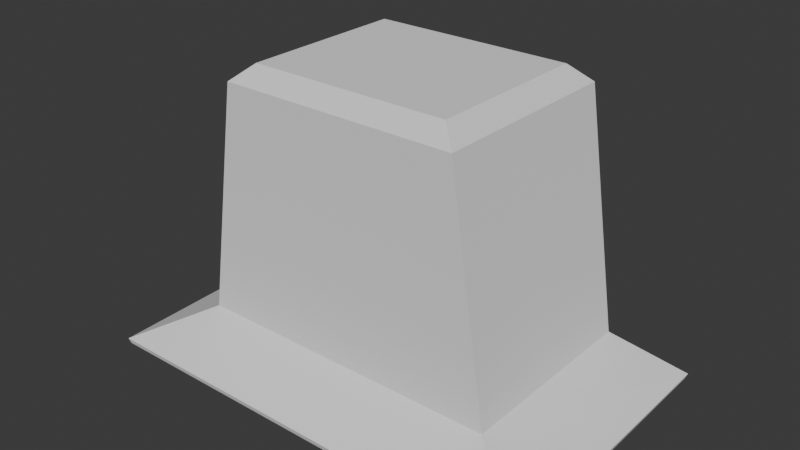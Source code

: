 # Source: hat.blend  (saved by Blender 4.4.30; exported with 4.5.12 LTS)
import bpy
from mathutils import Matrix  # noqa: F401  (used for matrix-valued properties, if any)

bpy.ops.wm.read_factory_settings(use_empty=True)
scene = bpy.context.scene
scene.name = 'Scene'

# ---- collections
col_collection = bpy.data.collections.new('Collection'); scene.collection.children.link(col_collection)

# ---- world
world_world = bpy.data.worlds.new('World'); scene.world = world_world
world_world.use_nodes = True; world_world.node_tree.nodes.clear()
_N = world_world.node_tree.nodes; _L = world_world.node_tree.links
n0 = _N.new('ShaderNodeOutputWorld'); n0.name = 'World Output'; n0.location = (300, 300)
n1 = _N.new('ShaderNodeBackground'); n1.name = 'Background'; n1.location = (10, 300)
n1.inputs[0].default_value = (0.05088, 0.05088, 0.05088, 1.0)
_L.new(n1.outputs[0], n0.inputs[0])
n0.is_active_output = True
world_world.color = (0.05088, 0.05088, 0.05088)
world_world.sun_shadow_jitter_overblur = 0.0

# ---- meshes
me_001 = bpy.data.meshes.new('平面.001')
me_001.from_pydata([(1.334, 2.979e-07, 0.4319), (-1.334, 2.979e-07, 0.4319), (1.334, 1.701, 0.4319), (-1.334, 1.701, 0.4319), (0.6124, 1.701, 0.4451), (-0.6124, 1.701, 0.4451), (0.5837, 1.701, 1.945), (-0.5837, 1.701, 1.945), (1.927, -0.5039, 0.1138), (-1.927, -0.5039, 0.1138), (1.927, 1.953, 0.1581), (-1.927, 1.953, 0.1581), (1.577, 1.953, 0.1771), (-1.577, 1.953, 0.1771), (0.8597, 0.1403, 2.583), (1.022, 4.498e-07, 2.444), (-0.8597, 0.1403, 2.583), (-1.022, 4.498e-07, 2.444), (1.022, 1.701, 2.444), (0.8597, 1.561, 2.583), (-0.8597, 1.561, 2.583), (-1.022, 1.701, 2.444), (1.312, 0.02407, 0.3945), (-1.312, 0.02407, 0.3945), (1.313, 1.673, 0.3974), (-1.313, 1.673, 0.3974), (0.6123, 1.652, 0.4384), (-0.6123, 1.652, 0.4384), (0.5837, 1.651, 1.945), (-0.5837, 1.651, 1.945), (1.914, -0.4903, 0.06758), (-1.914, -0.4903, 0.06758), (1.91, 1.942, 0.1123), (-1.91, 1.942, 0.1123), (1.575, 1.919, 0.1412), (-1.575, 1.919, 0.1412), (0.8463, 0.1555, 2.537), (0.9912, 0.03261, 2.421), (-0.8463, 0.1555, 2.537), (-0.9912, 0.03261, 2.421), (0.9912, 1.669, 2.421), (0.8463, 1.546, 2.537), (-0.8463, 1.546, 2.537), (-0.9912, 1.669, 2.421)], [], [(16, 14, 19), (1, 17, 21), (2, 4, 6), (1, 0, 15), (3, 21, 7), (21, 18, 6), (3, 5, 13), (0, 1, 9), (0, 8, 10), (2, 10, 12), (1, 3, 11), (14, 16, 17), (18, 21, 20), (15, 18, 19), (21, 17, 16), (0, 2, 18), (16, 19, 20), (1, 21, 3), (2, 6, 18), (1, 15, 17), (3, 7, 5), (21, 6, 7), (3, 13, 11), (0, 9, 8), (0, 10, 2), (2, 12, 4), (1, 11, 9), (14, 17, 15), (18, 20, 19), (15, 19, 14), (21, 16, 20), (0, 18, 15), (38, 41, 36), (23, 43, 39), (24, 28, 26), (23, 37, 22), (25, 29, 43), (43, 28, 40), (25, 35, 27), (22, 31, 23), (22, 32, 30), (24, 34, 32), (23, 33, 25), (36, 39, 38), (40, 42, 43), (37, 41, 40), (43, 38, 39), (22, 40, 24), (38, 42, 41), (23, 25, 43), (24, 40, 28), (23, 39, 37), (25, 27, 29), (43, 29, 28), (25, 33, 35), (22, 30, 31), (22, 24, 32), (24, 26, 34), (23, 31, 33), (36, 37, 39), (40, 41, 42), (37, 36, 41), (43, 42, 38), (22, 37, 40), (6, 4, 26, 28), (13, 5, 27, 35), (10, 8, 30, 32), (12, 10, 32, 34), (5, 7, 29, 27), (7, 6, 28, 29), (11, 13, 35, 33), (8, 9, 31, 30), (4, 12, 34, 26), (9, 11, 33, 31)])
_k = set([(0, 1), (0, 2), (0, 8), (0, 9), (0, 10), (0, 15), (1, 3), (1, 9), (1, 11), (1, 17), (2, 4), (2, 10), (2, 12), (2, 18), (3, 5), (3, 11), (3, 13), (3, 21), (14, 15), (14, 16), (14, 19), (15, 17), (15, 18), (16, 17), (16, 20), (17, 21), (18, 19), (18, 21), (19, 20), (20, 21), (22, 23), (22, 24), (22, 30), (22, 31), (22, 32), (22, 37), (23, 25), (23, 31), (23, 33), (23, 39), (24, 26), (24, 32), (24, 34), (24, 40), (25, 27), (25, 33), (25, 35), (25, 43), (36, 37), (36, 38), (36, 41), (37, 39), (37, 40), (38, 39), (38, 42), (39, 43), (40, 41), (40, 43), (41, 42), (42, 43)])
me_001.attributes.new('sharp_edge', 'BOOLEAN', 'EDGE').data.foreach_set('value', [ (min(e.vertices), max(e.vertices)) in _k for e in me_001.edges])
_uv = me_001.uv_layers.new(name='UVMap')
_uv.uv.foreach_set('vector', [0.9298, 1.0, 0.07016, 1.0, 0.07016, 1.0, 1.0, 0.0, 1.0, 0.9352, 1.0, 0.9352, 0.0, 0.0, 0.0, 0.0, 0.0, 1.0, 1.0, 0.0, 0.0, 0.0, 0.0, 0.9352, 1.0, 0.0, 1.0, 0.9352, 1.0, 1.0, 1.063, 1.0, -0.06328, 1.0, 0.0, 1.0, 1.0, 0.0, 1.0, 0.0, 1.0, 0.0, 0.0, 0.0, 1.0, 0.0, 1.0, 0.0, 0.0, 0.0, 0.0, 0.0, 0.0, 0.0, 0.0, 0.0, 0.0, 0.0, 0.0, 0.0, 1.0, 0.0, 1.0, 0.0, 1.0, 0.0, 0.07016, 1.0, 0.9298, 1.0, 1.0, 0.9352, -0.06328, 1.0, 1.063, 1.0, 0.9298, 1.0, 0.0, 0.9352, 0.0, 0.9352, 0.07016, 1.0, 1.0, 0.9352, 1.0, 0.9352, 0.9298, 1.0, 0.0, 0.0, 0.0, 0.0, 0.0, 0.9352, 0.9298, 1.0, 0.07016, 1.0, 0.9298, 1.0, 1.0, 0.0, 1.0, 0.9352, 1.0, 0.0, 0.0, 0.0, 0.0, 1.0, 0.0, 0.9352, 1.0, 0.0, 0.0, 0.9352, 1.0, 0.9352, 1.0, 0.0, 1.0, 1.0, 1.0, 0.0, 1.063, 1.0, 0.0, 1.0, 1.0, 1.0, 1.0, 0.0, 1.0, 0.0, 1.0, 0.0, 0.0, 0.0, 1.0, 0.0, 0.0, 0.0, 0.0, 0.0, 0.0, 0.0, 0.0, 0.0, 0.0, 0.0, 0.0, 0.0, 0.0, 0.0, 1.0, 0.0, 1.0, 0.0, 1.0, 0.0, 0.07016, 1.0, 1.0, 0.9352, 0.0, 0.9352, -0.06328, 1.0, 0.9298, 1.0, 0.07016, 1.0, 0.0, 0.9352, 0.07016, 1.0, 0.07016, 1.0, 1.0, 0.9352, 0.9298, 1.0, 0.9298, 1.0, 0.0, 0.0, 0.0, 0.9352, 0.0, 0.9352, 0.9298, 1.0, 0.07016, 1.0, 0.07016, 1.0, 1.0, 0.0, 1.0, 0.9352, 1.0, 0.9352, 0.0, 0.0, 0.0, 1.0, 0.0, 0.0, 1.0, 0.0, 0.0, 0.9352, 0.0, 0.0, 1.0, 0.0, 1.0, 1.0, 1.0, 0.9352, 1.063, 1.0, 0.0, 1.0, -0.06328, 1.0, 1.0, 0.0, 1.0, 0.0, 1.0, 0.0, 0.0, 0.0, 1.0, 0.0, 1.0, 0.0, 0.0, 0.0, 0.0, 0.0, 0.0, 0.0, 0.0, 0.0, 0.0, 0.0, 0.0, 0.0, 1.0, 0.0, 1.0, 0.0, 1.0, 0.0, 0.07016, 1.0, 1.0, 0.9352, 0.9298, 1.0, -0.06328, 1.0, 0.9298, 1.0, 1.063, 1.0, 0.0, 0.9352, 0.07016, 1.0, 0.0, 0.9352, 1.0, 0.9352, 0.9298, 1.0, 1.0, 0.9352, 0.0, 0.0, 0.0, 0.9352, 0.0, 0.0, 0.9298, 1.0, 0.9298, 1.0, 0.07016, 1.0, 1.0, 0.0, 1.0, 0.0, 1.0, 0.9352, 0.0, 0.0, 0.0, 0.9352, 0.0, 1.0, 1.0, 0.0, 1.0, 0.9352, 0.0, 0.9352, 1.0, 0.0, 1.0, 0.0, 1.0, 1.0, 1.063, 1.0, 1.0, 1.0, 0.0, 1.0, 1.0, 0.0, 1.0, 0.0, 1.0, 0.0, 0.0, 0.0, 0.0, 0.0, 1.0, 0.0, 0.0, 0.0, 0.0, 0.0, 0.0, 0.0, 0.0, 0.0, 0.0, 0.0, 0.0, 0.0, 1.0, 0.0, 1.0, 0.0, 1.0, 0.0, 0.07016, 1.0, 0.0, 0.9352, 1.0, 0.9352, -0.06328, 1.0, 0.07016, 1.0, 0.9298, 1.0, 0.0, 0.9352, 0.07016, 1.0, 0.07016, 1.0, 1.0, 0.9352, 0.9298, 1.0, 0.9298, 1.0, 0.0, 0.0, 0.0, 0.9352, 0.0, 0.9352, 0.0, 1.0, 0.0, 0.0, 0.0, 0.0, 0.0, 1.0, 1.0, 0.0, 1.0, 0.0, 1.0, 0.0, 1.0, 0.0, 0.0, 0.0, 0.0, 0.0, 0.0, 0.0, 0.0, 0.0, 0.0, 0.0, 0.0, 0.0, 0.0, 0.0, 0.0, 0.0, 1.0, 0.0, 1.0, 1.0, 1.0, 1.0, 1.0, 0.0, 1.0, 1.0, 0.0, 1.0, 0.0, 1.0, 1.0, 1.0, 1.0, 0.0, 1.0, 0.0, 1.0, 0.0, 1.0, 0.0, 0.0, 0.0, 1.0, 0.0, 1.0, 0.0, 0.0, 0.0, 0.0, 0.0, 0.0, 0.0, 0.0, 0.0, 0.0, 0.0, 1.0, 0.0, 1.0, 0.0, 1.0, 0.0, 1.0, 0.0])
me_001.update()
me_001.normals_split_custom_set([tuple(v) for v in zip(*[iter([0.0, 0.0, 1.0, 0.0, 0.0, 1.0, 0.0, 0.0, 1.0, -0.9881, 0.0, 0.1536, -0.9881, 0.0, 0.1536, -0.9881, 0.0, 0.1536, 1.652e-07, 1.0, 1.376e-08, 1.652e-07, 1.0, 1.376e-08, 1.652e-07, 1.0, 1.376e-08, 0.0, -1.0, 7.55e-08, 0.0, -1.0, 7.55e-08, 0.0, -1.0, 7.55e-08, 1.167e-07, 1.0, -3.449e-07, 1.167e-07, 1.0, -3.449e-07, 1.167e-07, 1.0, -3.449e-07, 0.0, 1.0, 0.0, 0.0, 1.0, 0.0, 0.0, 1.0, 0.0, -0.01294, 0.7049, 0.7092, -0.01294, 0.7049, 0.7092, -0.01294, 0.7049, 0.7092, 0.0, -0.5338, 0.8456, 0.0, -0.5338, 0.8456, 0.0, -0.5338, 0.8456, 0.4622, -0.01597, 0.8866, 0.4622, -0.01597, 0.8866, 0.4622, -0.01597, 0.8866, 0.03915, 0.6917, 0.7211, 0.03915, 0.6917, 0.7211, 0.03915, 0.6917, 0.7211, -0.4194, 1.609e-07, 0.9078, -0.4194, 1.609e-07, 0.9078, -0.4194, 1.609e-07, 0.9078, 0.0, -0.705, 0.7092, 0.0, -0.705, 0.7092, 0.0, -0.705, 0.7092, 0.0, 0.705, 0.7092, 0.0, 0.705, 0.7092, 0.0, 0.705, 0.7092, 0.6525, 0.0, 0.7578, 0.6525, 0.0, 0.7578, 0.6525, 0.0, 0.7578, -0.6525, 0.0, 0.7578, -0.6525, 0.0, 0.7578, -0.6525, 0.0, 0.7578, 0.9881, 0.0, 0.1536, 0.9881, 0.0, 0.1536, 0.9881, 0.0, 0.1536, 0.0, 0.0, 1.0, 0.0, 0.0, 1.0, 0.0, 0.0, 1.0, -0.9881, 0.0, 0.1536, -0.9881, 0.0, 0.1536, -0.9881, 0.0, 0.1536, -1.167e-07, 1.0, -3.449e-07, -1.167e-07, 1.0, -3.449e-07, -1.167e-07, 1.0, -3.449e-07, 0.0, -1.0, 7.55e-08, 0.0, -1.0, 7.55e-08, 0.0, -1.0, 7.55e-08, -1.652e-07, 1.0, 1.376e-08, -1.652e-07, 1.0, 1.376e-08, -1.652e-07, 1.0, 1.376e-08, 0.0, 1.0, -8.194e-07, 0.0, 1.0, -8.194e-07, 0.0, 1.0, -8.194e-07, -0.03915, 0.6917, 0.7211, -0.03915, 0.6917, 0.7211, -0.03915, 0.6917, 0.7211, 0.0, -0.5338, 0.8456, 0.0, -0.5338, 0.8456, 0.0, -0.5338, 0.8456, 0.4194, 1.609e-07, 0.9078, 0.4194, 1.609e-07, 0.9078, 0.4194, 1.609e-07, 0.9078, 0.01294, 0.7049, 0.7092, 0.01294, 0.7049, 0.7092, 0.01294, 0.7049, 0.7092, -0.4622, -0.01597, 0.8866, -0.4622, -0.01597, 0.8866, -0.4622, -0.01597, 0.8866, 0.0, -0.705, 0.7092, 0.0, -0.705, 0.7092, 0.0, -0.705, 0.7092, 0.0, 0.705, 0.7092, 0.0, 0.705, 0.7092, 0.0, 0.705, 0.7092, 0.6525, 0.0, 0.7578, 0.6525, 0.0, 0.7578, 0.6525, 0.0, 0.7578, -0.6525, 0.0, 0.7578, -0.6525, 0.0, 0.7578, -0.6525, 0.0, 0.7578, 0.9881, 0.0, 0.1536, 0.9881, 0.0, 0.1536, 0.9881, 0.0, 0.1536, -2.026e-07, 0.0, -1.0, -2.026e-07, 0.0, -1.0, -2.026e-07, 0.0, -1.0, 0.9877, -2.815e-07, -0.1562, 0.9877, -2.815e-07, -0.1562, 0.9877, -2.815e-07, -0.1562, 0.02944, -0.9996, 0.000264, 0.02944, -0.9996, 0.000264, 0.02944, -0.9996, 0.000264, 1.608e-07, 1.0, -0.004212, 1.608e-07, 1.0, -0.004212, 1.608e-07, 1.0, -0.004212, -0.03776, -0.9993, 0.004188, -0.03776, -0.9993, 0.004188, -0.03776, -0.9993, 0.004188, -2.92e-07, -0.9993, 0.03651, -2.92e-07, -0.9993, 0.03651, -2.92e-07, -0.9993, 0.03651, 0.02034, -0.7104, -0.7035, 0.02034, -0.7104, -0.7035, 0.02034, -0.7104, -0.7035, 9.32e-09, 0.5364, -0.844, 9.32e-09, 0.5364, -0.844, 9.32e-09, 0.5364, -0.844, -0.4667, 0.01558, -0.8843, -0.4667, 0.01558, -0.8843, -0.4667, 0.01558, -0.8843, -0.00949, -0.7162, -0.6979, -0.00949, -0.7162, -0.6979, -0.00949, -0.7162, -0.6979, 0.4312, 0.001872, -0.9023, 0.4312, 0.001872, -0.9023, 0.4312, 0.001872, -0.9023, 0.0, 0.6872, -0.7265, 0.0, 0.6872, -0.7265, 0.0, 0.6872, -0.7265, -3.556e-07, -0.6872, -0.7265, -3.556e-07, -0.6872, -0.7265, -3.556e-07, -0.6872, -0.7265, -0.6258, -1.471e-07, -0.78, -0.6258, -1.471e-07, -0.78, -0.6258, -1.471e-07, -0.78, 0.6258, 4.904e-08, -0.78, 0.6258, 4.904e-08, -0.78, 0.6258, 4.904e-08, -0.78, -0.9876, 0.000972, -0.1569, -0.9876, 0.000972, -0.1569, -0.9876, 0.000972, -0.1569, 9.372e-08, 0.0, -1.0, 9.372e-08, 0.0, -1.0, 9.372e-08, 0.0, -1.0, 0.9876, 0.0009721, -0.1569, 0.9876, 0.0009721, -0.1569, 0.9876, 0.0009721, -0.1569, 0.03776, -0.9993, 0.004187, 0.03776, -0.9993, 0.004187, 0.03776, -0.9993, 0.004187, -2.318e-07, 1.0, -0.004212, -2.318e-07, 1.0, -0.004212, -2.318e-07, 1.0, -0.004212, -0.02944, -0.9996, 0.000264, -0.02944, -0.9996, 0.000264, -0.02944, -0.9996, 0.000264, 0.0, -0.9993, 0.03651, 0.0, -0.9993, 0.03651, 0.0, -0.9993, 0.03651, 0.00949, -0.7162, -0.6979, 0.00949, -0.7162, -0.6979, 0.00949, -0.7162, -0.6979, -6.645e-08, 0.5364, -0.844, -6.645e-08, 0.5364, -0.844, -6.645e-08, 0.5364, -0.844, -0.4312, 0.001872, -0.9023, -0.4312, 0.001872, -0.9023, -0.4312, 0.001872, -0.9023, -0.02034, -0.7104, -0.7035, -0.02034, -0.7104, -0.7035, -0.02034, -0.7104, -0.7035, 0.4667, 0.01558, -0.8843, 0.4667, 0.01558, -0.8843, 0.4667, 0.01558, -0.8843, 9.394e-08, 0.6872, -0.7265, 9.394e-08, 0.6872, -0.7265, 9.394e-08, 0.6872, -0.7265, 2.705e-07, -0.6872, -0.7265, 2.705e-07, -0.6872, -0.7265, 2.705e-07, -0.6872, -0.7265, -0.6258, 5.77e-08, -0.78, -0.6258, 5.77e-08, -0.78, -0.6258, 5.77e-08, -0.78, 0.6258, -5.77e-08, -0.78, 0.6258, -5.77e-08, -0.78, 0.6258, -5.77e-08, -0.78, -0.9877, -2.841e-07, -0.1562, -0.9877, -2.841e-07, -0.1562, -0.9877, -2.841e-07, -0.1562, -0.9998, 0.002493, -0.01907, -0.9998, 0.002493, -0.01907, -0.9998, 0.002493, -0.01907, -0.9998, 0.002493, -0.01907, 0.3584, 0.427, -0.8302, 0.3584, 0.427, -0.8302, 0.3584, 0.427, -0.8302, 0.3584, 0.427, -0.8302, 0.9503, 0.006372, -0.3114, 0.9503, 0.006372, -0.3114, 0.9503, 0.006372, -0.3114, 0.9503, 0.006372, -0.3114, -0.06355, 0.8765, -0.4772, -0.06355, 0.8765, -0.4772, -0.06355, 0.8765, -0.4772, -0.06355, 0.8765, -0.4772, 0.9998, 0.002493, -0.01907, 0.9998, 0.002493, -0.01907, 0.9998, 0.002493, -0.01907, 0.9998, 0.002493, -0.01907, 0.0, 0.0, -1.0, 0.0, 0.0, -1.0, 0.0, 0.0, -1.0, 0.0, 0.0, -1.0, 0.06355, 0.8765, -0.4772, 0.06355, 0.8765, -0.4772, 0.06355, 0.8765, -0.4772, 0.06355, 0.8765, -0.4772, 6.343e-08, -0.9594, -0.2819, 6.343e-08, -0.9594, -0.2819, 6.343e-08, -0.9594, -0.2819, 6.343e-08, -0.9594, -0.2819, -0.3584, 0.427, -0.8302, -0.3584, 0.427, -0.8302, -0.3584, 0.427, -0.8302, -0.3584, 0.427, -0.8302, -0.9503, 0.006372, -0.3114, -0.9503, 0.006372, -0.3114, -0.9503, 0.006372, -0.3114, -0.9503, 0.006372, -0.3114])] * 3)])

# ---- objects
ob_001 = bpy.data.objects.new('平面.001', me_001)

# ---- transforms, parenting, visibility, modifiers, constraints
ob_001.location = (0.0, 0.0, 0.0)

# ---- collection membership
col_collection.objects.link(ob_001)

# ---- scene / render settings (as saved in the file)
scene.frame_start = 1; scene.frame_end = 250; scene.frame_set(1)
scene.render.engine = 'BLENDER_EEVEE_NEXT'
bpy.context.view_layer.update()

# ---- added for rendering (the .blend has no active camera and no usable light): camera, sun
cam_auto = bpy.data.cameras.new('AutoCamera')
cam_auto.lens = 50.0
cam_auto.sensor_width = 36.0
cam_auto.clip_end = 1000.0
ob_auto_camera = bpy.data.objects.new('AutoCamera', cam_auto)
scene.collection.objects.link(ob_auto_camera)
ob_auto_camera.location = (4.82748, -5.06822, 5.18735)
ob_auto_camera.rotation_euler = (1.09748, -7.21219e-08, 0.694738)
scene.camera = ob_auto_camera
light_auto_sun = bpy.data.lights.new('AutoSun', 'SUN')
light_auto_sun.energy = 3.0
light_auto_sun.angle = 0.0523599
ob_auto_sun = bpy.data.objects.new('AutoSun', light_auto_sun)
scene.collection.objects.link(ob_auto_sun)
ob_auto_sun.rotation_euler = (0.872665, 0.174533, 0.523599)
bpy.context.view_layer.update()
